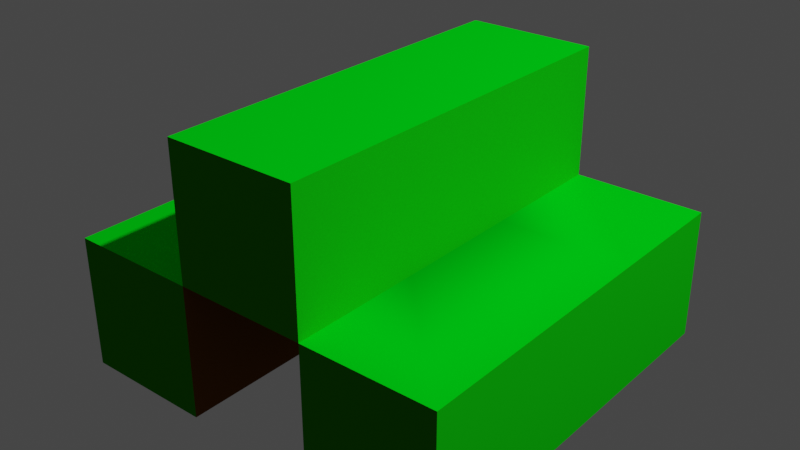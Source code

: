 # Source: tent_obj.blend  (saved by Blender 2.92.15; exported with 4.5.12 LTS)
import bpy
from mathutils import Matrix  # noqa: F401  (used for matrix-valued properties, if any)

bpy.ops.wm.read_factory_settings(use_empty=True)
scene = bpy.context.scene
scene.name = 'Scene'

# ---- collections
col_collection = bpy.data.collections.new('Collection'); scene.collection.children.link(col_collection)

# ---- materials (node trees are filled in below, after node groups)
mat_materia__005 = bpy.data.materials.new('Materiał.005')
mat_materia__005.use_transparent_shadow = False
mat_materia__005.preview_render_type = 'CUBE'
mat_materia__003 = bpy.data.materials.new('Materiał.003')
mat_materia__003.use_transparent_shadow = False
mat_materia__003.preview_render_type = 'CUBE'
mat_materia__004 = bpy.data.materials.new('Materiał.004')
mat_materia__004.use_transparent_shadow = False
mat_materia__004.preview_render_type = 'CUBE'
mat_materia__006 = bpy.data.materials.new('Materiał.006')
mat_materia__006.use_transparent_shadow = False

# ---- material node trees
mat_materia__005.use_nodes = True; mat_materia__005.node_tree.nodes.clear()
_N = mat_materia__005.node_tree.nodes; _L = mat_materia__005.node_tree.links
n0 = _N.new('ShaderNodeBsdfPrincipled'); n0.name = 'Principled BSDF'; n0.location = (10, 300)
n0.distribution = 'GGX'
n0.subsurface_method = 'BURLEY'
n0.inputs[0].default_value = (0.01777, 0.2786, 0.003164, 1.0)
n0.inputs[2].default_value = 1.0
n0.inputs[3].default_value = 1.45
n0.inputs[13].default_value = 0.0
n0.inputs[20].default_value = 0.0
n0.inputs[27].default_value = (0.0, 0.0, 0.0, 1.0)
n0.inputs[28].default_value = 1.0
n1 = _N.new('ShaderNodeOutputMaterial'); n1.name = 'Material Output'; n1.location = (300, 300)
_L.new(n0.outputs[0], n1.inputs[0])
n1.is_active_output = True
mat_materia__003.use_nodes = True; mat_materia__003.node_tree.nodes.clear()
_N = mat_materia__003.node_tree.nodes; _L = mat_materia__003.node_tree.links
n0 = _N.new('ShaderNodeBsdfPrincipled'); n0.name = 'Principled BSDF'; n0.location = (10, 300)
n0.distribution = 'GGX'
n0.subsurface_method = 'BURLEY'
n0.inputs[0].default_value = (0.006553, 0.7011, 0.005845, 1.0)
n0.inputs[2].default_value = 1.0
n0.inputs[3].default_value = 1.75
n0.inputs[13].default_value = 0.0
n0.inputs[20].default_value = 0.0
n0.inputs[27].default_value = (0.0, 0.0, 0.0, 1.0)
n0.inputs[28].default_value = 1.0
n1 = _N.new('ShaderNodeOutputMaterial'); n1.name = 'Material Output'; n1.location = (300, 300)
_L.new(n0.outputs[0], n1.inputs[0])
n1.is_active_output = True
mat_materia__004.use_nodes = True; mat_materia__004.node_tree.nodes.clear()
_N = mat_materia__004.node_tree.nodes; _L = mat_materia__004.node_tree.links
n0 = _N.new('ShaderNodeBsdfPrincipled'); n0.name = 'Principled BSDF'; n0.location = (10, 300)
n0.distribution = 'GGX'
n0.subsurface_method = 'BURLEY'
n0.inputs[0].default_value = (0.0, 0.9899, 0.009904, 1.0)
n0.inputs[2].default_value = 1.0
n0.inputs[3].default_value = 1.45
n0.inputs[13].default_value = 0.0
n0.inputs[20].default_value = 0.0
n0.inputs[27].default_value = (0.0, 0.0, 0.0, 1.0)
n0.inputs[28].default_value = 1.0
n1 = _N.new('ShaderNodeOutputMaterial'); n1.name = 'Material Output'; n1.location = (300, 300)
_L.new(n0.outputs[0], n1.inputs[0])
n1.is_active_output = True
mat_materia__006.use_nodes = True; mat_materia__006.node_tree.nodes.clear()
_N = mat_materia__006.node_tree.nodes; _L = mat_materia__006.node_tree.links
n0 = _N.new('ShaderNodeBsdfPrincipled'); n0.name = 'Principled BSDF'; n0.location = (10, 300)
n0.distribution = 'GGX'
n0.subsurface_method = 'BURLEY'
n0.inputs[0].default_value = (0.1902, 0.06133, 0.01198, 1.0)
n0.inputs[2].default_value = 1.0
n0.inputs[3].default_value = 1.45
n0.inputs[13].default_value = 0.0
n0.inputs[20].default_value = 0.0
n0.inputs[27].default_value = (0.0, 0.0, 0.0, 1.0)
n0.inputs[28].default_value = 1.0
n1 = _N.new('ShaderNodeOutputMaterial'); n1.name = 'Material Output'; n1.location = (300, 300)
_L.new(n0.outputs[0], n1.inputs[0])
n1.is_active_output = True

# ---- world
world_world = bpy.data.worlds.new('World'); scene.world = world_world
world_world.use_nodes = True; world_world.node_tree.nodes.clear()
_N = world_world.node_tree.nodes; _L = world_world.node_tree.links
n0 = _N.new('ShaderNodeOutputWorld'); n0.name = 'World Output'; n0.location = (300, 300)
n1 = _N.new('ShaderNodeBackground'); n1.name = 'Background'; n1.location = (10, 300)
n1.inputs[0].default_value = (0.05088, 0.05088, 0.05088, 1.0)
_L.new(n1.outputs[0], n0.inputs[0])
n0.is_active_output = True
world_world.color = (0.05088, 0.05088, 0.05088)
world_world.use_sun_shadow = False
world_world.sun_shadow_jitter_overblur = 0.0

# ---- lights
light_light = bpy.data.lights.new('Light', 'POINT')
light_light.transmission_factor = 0.0
light_light.energy = 1000.0
light_light.shadow_soft_size = 0.1
light_light.shadow_maximum_resolution = 0.006
light_light.use_absolute_resolution = True

# ---- meshes
me_tent = bpy.data.meshes.new('tent')
me_tent.from_pydata([(1.0, -3.0, 0.0), (2.0, -3.0, 0.0), (2.0, -3.0, 1.0), (1.0, -3.0, 1.0), (1.0, -2.0, 0.0), (2.0, -2.0, 0.0), (2.0, -2.0, 1.0), (1.0, -2.0, 1.0), (1.0, -1.0, 0.0), (2.0, -1.0, 0.0), (2.0, -1.0, 1.0), (1.0, -1.0, 1.0), (2.0, 0.0, 0.0), (1.0, 0.0, 0.0), (1.0, 0.0, 1.0), (2.0, 0.0, 1.0), (0.0, -3.0, 1.0), (1.0, -3.0, 2.0), (0.0, -3.0, 2.0), (0.0, -2.0, 1.0), (1.0, -2.0, 2.0), (0.0, -2.0, 2.0), (0.0, -1.0, 1.0), (1.0, -1.0, 2.0), (0.0, -1.0, 2.0), (0.0, 0.0, 1.0), (0.0, 0.0, 2.0), (1.0, 0.0, 2.0), (-1.0, -3.0, 0.0), (0.0, -3.0, 0.0), (-1.0, -3.0, 1.0), (-1.0, -2.0, 0.0), (0.0, -2.0, 0.0), (-1.0, -2.0, 1.0), (-1.0, -1.0, 0.0), (0.0, -1.0, 0.0), (-1.0, -1.0, 1.0), (0.0, 0.0, 0.0), (-1.0, 0.0, 0.0), (-1.0, 0.0, 1.0)], [], [(0, 1, 2, 3), (0, 4, 5, 1), (2, 6, 7, 3), (1, 5, 6, 2), (0, 3, 7, 4), (4, 8, 9, 5), (6, 10, 11, 7), (5, 9, 10, 6), (4, 7, 11, 8), (12, 13, 14, 15), (8, 13, 12, 9), (10, 15, 14, 11), (9, 12, 15, 10), (8, 11, 14, 13), (16, 3, 17, 18), (16, 19, 7, 3), (17, 20, 21, 18), (3, 7, 20, 17), (16, 18, 21, 19), (19, 22, 11, 7), (20, 23, 24, 21), (7, 11, 23, 20), (19, 21, 24, 22), (14, 25, 26, 27), (22, 25, 14, 11), (23, 27, 26, 24), (11, 14, 27, 23), (22, 24, 26, 25), (28, 29, 16, 30), (28, 31, 32, 29), (16, 19, 33, 30), (29, 32, 19, 16), (28, 30, 33, 31), (31, 34, 35, 32), (19, 22, 36, 33), (32, 35, 22, 19), (31, 33, 36, 34), (37, 38, 39, 25), (34, 38, 37, 35), (22, 25, 39, 36), (35, 37, 25, 22), (34, 36, 39, 38)])
me_tent.polygons.foreach_set('use_smooth', [True] * 42)
me_tent.polygons.foreach_set('material_index', [0, 1, 2, 1, 3, 1, 2, 1, 3, 0, 1, 2, 1, 3, 0, 3, 2, 1, 1, 3, 2, 1, 1, 0, 3, 2, 1, 1, 0, 1, 2, 3, 1, 1, 2, 3, 1, 0, 1, 2, 3, 1])
_k = set([(0, 1), (0, 3), (0, 4), (1, 2), (1, 5), (2, 3), (2, 6), (3, 7), (3, 16), (3, 17), (4, 8), (5, 9), (6, 10), (8, 13), (9, 12), (10, 15), (11, 14), (12, 13), (12, 15), (13, 14), (14, 15), (14, 25), (14, 27), (16, 18), (16, 19), (16, 29), (16, 30), (17, 18), (17, 20), (18, 21), (20, 23), (21, 24), (22, 25), (23, 27), (24, 26), (25, 26), (25, 37), (25, 39), (26, 27), (28, 29), (28, 30), (28, 31), (29, 32), (30, 33), (31, 34), (32, 35), (33, 36), (34, 38), (35, 37), (36, 39), (37, 38), (38, 39)])
me_tent.attributes.new('sharp_edge', 'BOOLEAN', 'EDGE').data.foreach_set('value', [ (min(e.vertices), max(e.vertices)) in _k for e in me_tent.edges])
me_tent.materials.append(mat_materia__005)
me_tent.materials.append(mat_materia__003)
me_tent.materials.append(mat_materia__004)
me_tent.materials.append(mat_materia__006)
me_tent.use_remesh_fix_poles = True
me_tent.use_remesh_preserve_attributes = False
me_tent.use_mirror_vertex_groups = False
me_tent.update()
me_tent.normals_split_custom_set([tuple(v) for v in zip(*[iter([0.0, -1.0, 0.0, 0.0, -1.0, 0.0, 0.0, -1.0, 0.0, 0.0, -1.0, 0.0, 0.0, 0.0, -1.0, 0.0, 0.0, -1.0, 0.0, 0.0, -1.0, 0.0, 0.0, -1.0, 0.0, 0.0, 1.0, 0.0, 0.0, 1.0, 0.0, 0.0, 1.0, 0.0, 0.0, 1.0, 1.0, 0.0, 0.0, 1.0, 0.0, 0.0, 1.0, 0.0, 0.0, 1.0, 0.0, 0.0, -1.0, 0.0, 0.0, -1.0, 0.0, 0.0, -1.0, 0.0, 0.0, -1.0, 0.0, 0.0, 0.0, 0.0, -1.0, 0.0, 0.0, -1.0, 0.0, 0.0, -1.0, 0.0, 0.0, -1.0, 0.0, 0.0, 1.0, 0.0, 0.0, 1.0, 0.0, 0.0, 1.0, 0.0, 0.0, 1.0, 1.0, 0.0, 0.0, 1.0, 0.0, 0.0, 1.0, 0.0, 0.0, 1.0, 0.0, 0.0, -1.0, 0.0, 0.0, -1.0, 0.0, 0.0, -1.0, 0.0, 0.0, -1.0, 0.0, 0.0, 0.0, 1.0, 0.0, 0.0, 1.0, 0.0, 0.0, 1.0, 0.0, 0.0, 1.0, 0.0, 0.0, 0.0, -1.0, 0.0, 0.0, -1.0, 0.0, 0.0, -1.0, 0.0, 0.0, -1.0, 0.0, 0.0, 1.0, 0.0, 0.0, 1.0, 0.0, 0.0, 1.0, 0.0, 0.0, 1.0, 1.0, 0.0, 0.0, 1.0, 0.0, 0.0, 1.0, 0.0, 0.0, 1.0, 0.0, 0.0, -1.0, 0.0, 0.0, -1.0, 0.0, 0.0, -1.0, 0.0, 0.0, -1.0, 0.0, 0.0, 0.0, -1.0, 0.0, 0.0, -1.0, 0.0, 0.0, -1.0, 0.0, 0.0, -1.0, 0.0, 0.0, 0.0, -1.0, 0.0, 0.0, -1.0, 0.0, 0.0, -1.0, 0.0, 0.0, -1.0, 0.0, 0.0, 1.0, 0.0, 0.0, 1.0, 0.0, 0.0, 1.0, 0.0, 0.0, 1.0, 1.0, 0.0, 0.0, 1.0, 0.0, 0.0, 1.0, 0.0, 0.0, 1.0, 0.0, 0.0, -1.0, 0.0, 0.0, -1.0, 0.0, 0.0, -1.0, 0.0, 0.0, -1.0, 0.0, 0.0, 0.0, 0.0, -1.0, 0.0, 0.0, -1.0, 0.0, 0.0, -1.0, 0.0, 0.0, -1.0, 0.0, 0.0, 1.0, 0.0, 0.0, 1.0, 0.0, 0.0, 1.0, 0.0, 0.0, 1.0, 1.0, 0.0, 0.0, 1.0, 0.0, 0.0, 1.0, 0.0, 0.0, 1.0, 0.0, 0.0, -1.0, 0.0, 0.0, -1.0, 0.0, 0.0, -1.0, 0.0, 0.0, -1.0, 0.0, 0.0, 0.0, 1.0, 0.0, 0.0, 1.0, 0.0, 0.0, 1.0, 0.0, 0.0, 1.0, 0.0, 0.0, 0.0, -1.0, 0.0, 0.0, -1.0, 0.0, 0.0, -1.0, 0.0, 0.0, -1.0, 0.0, 0.0, 1.0, 0.0, 0.0, 1.0, 0.0, 0.0, 1.0, 0.0, 0.0, 1.0, 1.0, 0.0, 0.0, 1.0, 0.0, 0.0, 1.0, 0.0, 0.0, 1.0, 0.0, 0.0, -1.0, 0.0, 0.0, -1.0, 0.0, 0.0, -1.0, 0.0, 0.0, -1.0, 0.0, 0.0, 0.0, -1.0, 0.0, 0.0, -1.0, 0.0, 0.0, -1.0, 0.0, 0.0, -1.0, 0.0, 0.0, 0.0, -1.0, 0.0, 0.0, -1.0, 0.0, 0.0, -1.0, 0.0, 0.0, -1.0, 0.0, 0.0, 1.0, 0.0, 0.0, 1.0, 0.0, 0.0, 1.0, 0.0, 0.0, 1.0, 1.0, 0.0, 0.0, 1.0, 0.0, 0.0, 1.0, 0.0, 0.0, 1.0, 0.0, 0.0, -1.0, 0.0, 0.0, -1.0, 0.0, 0.0, -1.0, 0.0, 0.0, -1.0, 0.0, 0.0, 0.0, 0.0, -1.0, 0.0, 0.0, -1.0, 0.0, 0.0, -1.0, 0.0, 0.0, -1.0, 0.0, 0.0, 1.0, 0.0, 0.0, 1.0, 0.0, 0.0, 1.0, 0.0, 0.0, 1.0, 1.0, 0.0, 0.0, 1.0, 0.0, 0.0, 1.0, 0.0, 0.0, 1.0, 0.0, 0.0, -1.0, 0.0, 0.0, -1.0, 0.0, 0.0, -1.0, 0.0, 0.0, -1.0, 0.0, 0.0, 0.0, 1.0, 0.0, 0.0, 1.0, 0.0, 0.0, 1.0, 0.0, 0.0, 1.0, 0.0, 0.0, 0.0, -1.0, 0.0, 0.0, -1.0, 0.0, 0.0, -1.0, 0.0, 0.0, -1.0, 0.0, 0.0, 1.0, 0.0, 0.0, 1.0, 0.0, 0.0, 1.0, 0.0, 0.0, 1.0, 1.0, 0.0, 0.0, 1.0, 0.0, 0.0, 1.0, 0.0, 0.0, 1.0, 0.0, 0.0, -1.0, 0.0, 0.0, -1.0, 0.0, 0.0, -1.0, 0.0, 0.0, -1.0, 0.0, 0.0])] * 3)])

# ---- objects
ob_light = bpy.data.objects.new('Light', light_light)
ob_tent = bpy.data.objects.new('tent', me_tent)

# ---- transforms, parenting, visibility, modifiers, constraints
ob_light.location = (4.076, 1.005, 5.904)
ob_light.rotation_euler = (0.6503, 0.05522, 1.866)
ob_light.lock_rotations_4d = False
ob_light.empty_display_type = 'ARROWS'
ob_light.color = (0.0, 0.0, 0.0, 0.0)
ob_light.lineart.crease_threshold = 0.0
ob_tent.location = (0.0, 0.0, 0.0)
ob_tent.scale = (0.5, 0.5, 0.5)
ob_tent.lineart.crease_threshold = 0.0

# ---- collection membership
col_collection.objects.link(ob_light)
col_collection.objects.link(ob_tent)

# ---- scene / render settings (as saved in the file)
scene.frame_start = 1; scene.frame_end = 250; scene.frame_set(1)
scene.render.engine = 'BLENDER_EEVEE_NEXT'
scene.cycles.use_denoising = False
scene.cycles.samples = 128
scene.cycles.sampling_pattern = 'TABULATED_SOBOL'
scene.cycles.use_adaptive_sampling = False
scene.cycles.use_light_tree = False
scene.view_settings.view_transform = 'Filmic'
bpy.context.view_layer.update()

# ---- added for rendering (the .blend has no active camera): camera
cam_auto = bpy.data.cameras.new('AutoCamera')
cam_auto.lens = 50.0
cam_auto.sensor_width = 36.0
cam_auto.clip_end = 1000.0
ob_auto_camera = bpy.data.objects.new('AutoCamera', cam_auto)
scene.collection.objects.link(ob_auto_camera)
ob_auto_camera.location = (2.41984, -3.35381, 2.23588)
ob_auto_camera.rotation_euler = (1.09748, -7.21219e-08, 0.694738)
scene.camera = ob_auto_camera
bpy.context.view_layer.update()
